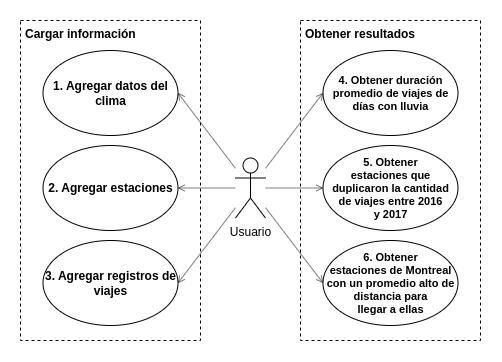

The diagram above was exported from draw.io. Its source (the exported page's mxGraphModel, read from the mxfile embedded in the PNG):
<mxGraphModel dx="1943" dy="1020" grid="1" gridSize="10" guides="1" tooltips="1" connect="1" arrows="1" fold="1" page="1" pageScale="1" pageWidth="827" pageHeight="1169" math="0" shadow="0">
  <root>
    <mxCell id="0" />
    <mxCell id="1" parent="0" />
    <mxCell id="etIgx_1sEJudZS1gVSe8-16" style="rounded=0;orthogonalLoop=1;jettySize=auto;html=1;entryX=1;entryY=0.5;entryDx=0;entryDy=0;strokeWidth=0.5;endArrow=open;endFill=0;" edge="1" parent="1" source="etIgx_1sEJudZS1gVSe8-1" target="etIgx_1sEJudZS1gVSe8-2">
      <mxGeometry relative="1" as="geometry" />
    </mxCell>
    <mxCell id="etIgx_1sEJudZS1gVSe8-17" style="rounded=0;orthogonalLoop=1;jettySize=auto;html=1;entryX=1;entryY=0.5;entryDx=0;entryDy=0;strokeWidth=0.5;endArrow=open;endFill=0;" edge="1" parent="1" source="etIgx_1sEJudZS1gVSe8-1" target="etIgx_1sEJudZS1gVSe8-3">
      <mxGeometry relative="1" as="geometry" />
    </mxCell>
    <mxCell id="etIgx_1sEJudZS1gVSe8-18" style="rounded=0;orthogonalLoop=1;jettySize=auto;html=1;entryX=1;entryY=0.5;entryDx=0;entryDy=0;strokeWidth=0.5;endArrow=open;endFill=0;" edge="1" parent="1" source="etIgx_1sEJudZS1gVSe8-1" target="etIgx_1sEJudZS1gVSe8-4">
      <mxGeometry relative="1" as="geometry" />
    </mxCell>
    <mxCell id="etIgx_1sEJudZS1gVSe8-19" style="rounded=0;orthogonalLoop=1;jettySize=auto;html=1;entryX=0;entryY=0.5;entryDx=0;entryDy=0;strokeWidth=0.5;endArrow=open;endFill=0;" edge="1" parent="1" source="etIgx_1sEJudZS1gVSe8-1" target="etIgx_1sEJudZS1gVSe8-7">
      <mxGeometry relative="1" as="geometry" />
    </mxCell>
    <mxCell id="etIgx_1sEJudZS1gVSe8-20" style="rounded=0;orthogonalLoop=1;jettySize=auto;html=1;entryX=0;entryY=0.5;entryDx=0;entryDy=0;strokeWidth=0.5;endArrow=open;endFill=0;" edge="1" parent="1" source="etIgx_1sEJudZS1gVSe8-1" target="etIgx_1sEJudZS1gVSe8-8">
      <mxGeometry relative="1" as="geometry" />
    </mxCell>
    <mxCell id="etIgx_1sEJudZS1gVSe8-21" style="rounded=0;orthogonalLoop=1;jettySize=auto;html=1;entryX=0;entryY=0.5;entryDx=0;entryDy=0;strokeWidth=0.5;endArrow=open;endFill=0;" edge="1" parent="1" source="etIgx_1sEJudZS1gVSe8-1" target="etIgx_1sEJudZS1gVSe8-9">
      <mxGeometry relative="1" as="geometry" />
    </mxCell>
    <mxCell id="etIgx_1sEJudZS1gVSe8-1" value="Usuario" style="shape=umlActor;verticalLabelPosition=bottom;verticalAlign=top;html=1;outlineConnect=0;" vertex="1" parent="1">
      <mxGeometry x="395" y="507.5" width="30" height="60" as="geometry" />
    </mxCell>
    <mxCell id="etIgx_1sEJudZS1gVSe8-11" value="" style="group" vertex="1" connectable="0" parent="1">
      <mxGeometry x="180" y="370" width="180" height="320" as="geometry" />
    </mxCell>
    <mxCell id="etIgx_1sEJudZS1gVSe8-6" value="Cargar información" style="rounded=0;whiteSpace=wrap;html=1;verticalAlign=top;align=left;fontStyle=1;spacingLeft=3;fillColor=none;dashed=1;" vertex="1" parent="etIgx_1sEJudZS1gVSe8-11">
      <mxGeometry width="180" height="320" as="geometry" />
    </mxCell>
    <mxCell id="etIgx_1sEJudZS1gVSe8-2" value="&lt;b&gt;1. Agregar datos del clima&lt;/b&gt;" style="ellipse;whiteSpace=wrap;html=1;flipV=1;" vertex="1" parent="etIgx_1sEJudZS1gVSe8-11">
      <mxGeometry x="22.5" y="30" width="135" height="85" as="geometry" />
    </mxCell>
    <mxCell id="etIgx_1sEJudZS1gVSe8-3" value="&lt;b&gt;2. Agregar estaciones&lt;/b&gt;" style="ellipse;whiteSpace=wrap;html=1;flipV=1;" vertex="1" parent="etIgx_1sEJudZS1gVSe8-11">
      <mxGeometry x="22.5" y="125" width="135" height="85" as="geometry" />
    </mxCell>
    <mxCell id="etIgx_1sEJudZS1gVSe8-4" value="&lt;b&gt;3. Agregar registros de viajes&lt;/b&gt;" style="ellipse;whiteSpace=wrap;html=1;flipV=1;" vertex="1" parent="etIgx_1sEJudZS1gVSe8-11">
      <mxGeometry x="22.5" y="220" width="135" height="85" as="geometry" />
    </mxCell>
    <mxCell id="etIgx_1sEJudZS1gVSe8-12" value="" style="group" vertex="1" connectable="0" parent="1">
      <mxGeometry x="460" y="370" width="180" height="320" as="geometry" />
    </mxCell>
    <mxCell id="etIgx_1sEJudZS1gVSe8-10" value="Obtener resultados" style="rounded=0;whiteSpace=wrap;html=1;verticalAlign=top;align=left;fontStyle=1;spacingLeft=3;fillColor=none;dashed=1;" vertex="1" parent="etIgx_1sEJudZS1gVSe8-12">
      <mxGeometry width="180" height="320" as="geometry" />
    </mxCell>
    <mxCell id="etIgx_1sEJudZS1gVSe8-7" value="&lt;span style=&quot;font-size: 11px;&quot;&gt;4.&amp;nbsp;&lt;/span&gt;Obtener duración promedio de viajes de días con lluvia" style="ellipse;whiteSpace=wrap;html=1;fontStyle=1;fontSize=11;" vertex="1" parent="etIgx_1sEJudZS1gVSe8-12">
      <mxGeometry x="22.5" y="30" width="135" height="85" as="geometry" />
    </mxCell>
    <mxCell id="etIgx_1sEJudZS1gVSe8-8" value="&lt;span style=&quot;font-size: 11px;&quot;&gt;5. Obtener estaciones&lt;/span&gt;&amp;nbsp;que duplicaron la cantidad &lt;br&gt;de viajes entre 2016 &lt;br&gt;y 2017" style="ellipse;whiteSpace=wrap;html=1;fontSize=11;fontStyle=1" vertex="1" parent="etIgx_1sEJudZS1gVSe8-12">
      <mxGeometry x="22.5" y="125" width="135" height="85" as="geometry" />
    </mxCell>
    <mxCell id="etIgx_1sEJudZS1gVSe8-9" value="6. Obtener&lt;br&gt;estaciones de Montreal con un promedio alto de distancia para &lt;br&gt;llegar a ellas" style="ellipse;whiteSpace=wrap;html=1;fontSize=11;fontStyle=1" vertex="1" parent="etIgx_1sEJudZS1gVSe8-12">
      <mxGeometry x="22.5" y="220" width="135" height="85" as="geometry" />
    </mxCell>
  </root>
</mxGraphModel>